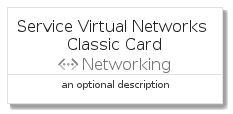

The diagram above was rendered by PlantUML. Its source (embedded in the PNG):
@startuml
' configures the library
!global $INCLUSION_MODE="local"
!global $LIB_BASE_LOCATION="../../.."

' loads the library's bootstrap
!include $LIB_BASE_LOCATION/bootstrap.puml

' loads the package bootstrap
include('azure-4/bootstrap')

' loads the Item which embeds the element ServiceVirtualNetworksClassicCard
include('azure-4/Item/Networking/ServiceVirtualNetworksClassic')

' renders the element
ServiceVirtualNetworksClassicCard('ServiceVirtualNetworksClassicCard', 'Service Virtual Networks Classic Card', 'an optional description')
@enduml